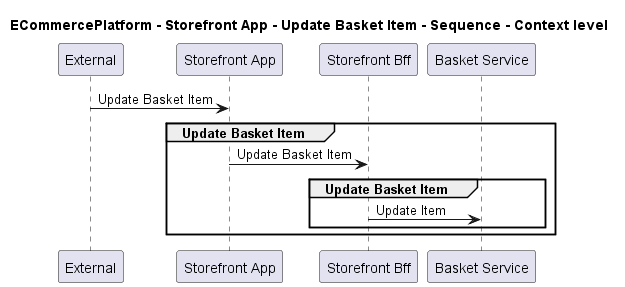

The diagram above was rendered by PlantUML. Its source (embedded in the PNG):
@startuml

title ECommercePlatform - Storefront App - Update Basket Item - Sequence - Context level

participant "External" as C4InterFlow.SoftwareSystems.ExternalSystem
participant "Storefront App" as ECommercePlatform.SoftwareSystems.StorefrontApp
participant "Storefront Bff" as ECommercePlatform.SoftwareSystems.StorefrontBff
participant "Basket Service" as ECommercePlatform.SoftwareSystems.BasketService

C4InterFlow.SoftwareSystems.ExternalSystem -> ECommercePlatform.SoftwareSystems.StorefrontApp : Update Basket Item
group Update Basket Item
ECommercePlatform.SoftwareSystems.StorefrontApp -> ECommercePlatform.SoftwareSystems.StorefrontBff : Update Basket Item
group Update Basket Item
ECommercePlatform.SoftwareSystems.StorefrontBff -> ECommercePlatform.SoftwareSystems.BasketService : Update Item
end
end


@enduml